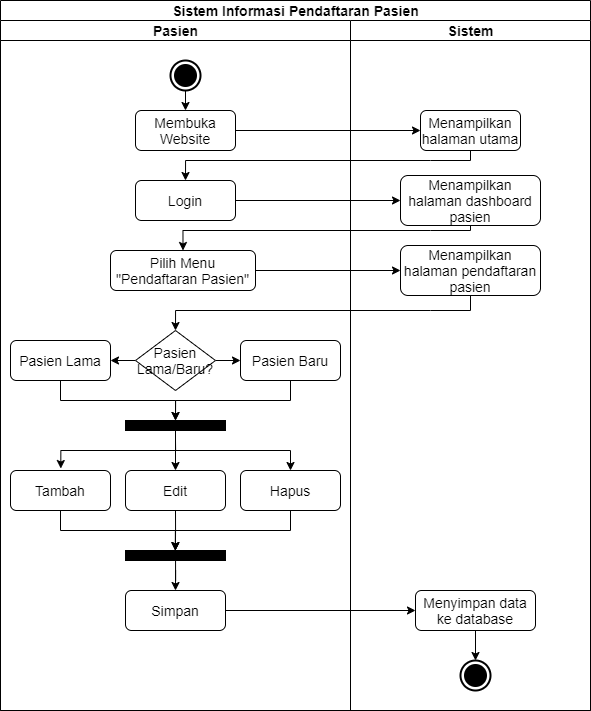

The diagram above was exported from draw.io. Its source (the exported page's mxGraphModel, read from the mxfile embedded in the PNG):
<mxGraphModel dx="1002" dy="572" grid="1" gridSize="10" guides="1" tooltips="1" connect="1" arrows="1" fold="1" page="1" pageScale="1" pageWidth="827" pageHeight="1169" math="0" shadow="0">
  <root>
    <mxCell id="j5DIPpnc58iSQ0ws57rj-0" />
    <mxCell id="j5DIPpnc58iSQ0ws57rj-1" parent="j5DIPpnc58iSQ0ws57rj-0" />
    <mxCell id="hRlWbo5rc7G2zCYrdlb8-0" value="Sistem Informasi Pendaftaran Pasien" style="swimlane;html=1;childLayout=stackLayout;resizeParent=1;resizeParentMax=0;startSize=20;fontSize=14;" vertex="1" parent="j5DIPpnc58iSQ0ws57rj-1">
      <mxGeometry x="230" y="10" width="590" height="710" as="geometry" />
    </mxCell>
    <mxCell id="hRlWbo5rc7G2zCYrdlb8-1" value="Pasien" style="swimlane;html=1;startSize=20;fontSize=14;" vertex="1" parent="hRlWbo5rc7G2zCYrdlb8-0">
      <mxGeometry y="20" width="350" height="690" as="geometry" />
    </mxCell>
    <mxCell id="hRlWbo5rc7G2zCYrdlb8-6" style="edgeStyle=none;rounded=0;orthogonalLoop=1;jettySize=auto;html=1;exitX=0.5;exitY=1;exitDx=0;exitDy=0;entryX=0.5;entryY=0;entryDx=0;entryDy=0;endArrow=classic;endFill=1;fontSize=14;" edge="1" parent="hRlWbo5rc7G2zCYrdlb8-1" source="hRlWbo5rc7G2zCYrdlb8-4" target="hRlWbo5rc7G2zCYrdlb8-5">
      <mxGeometry relative="1" as="geometry" />
    </mxCell>
    <mxCell id="hRlWbo5rc7G2zCYrdlb8-4" value="" style="verticalLabelPosition=bottom;html=1;verticalAlign=top;strokeWidth=2;shape=mxgraph.lean_mapping.sequenced_pull_ball;fontSize=14;" vertex="1" parent="hRlWbo5rc7G2zCYrdlb8-1">
      <mxGeometry x="170" y="40" width="30" height="30" as="geometry" />
    </mxCell>
    <mxCell id="hRlWbo5rc7G2zCYrdlb8-5" value="Membuka Website" style="rounded=1;whiteSpace=wrap;html=1;fontSize=14;" vertex="1" parent="hRlWbo5rc7G2zCYrdlb8-1">
      <mxGeometry x="135" y="90" width="100" height="40" as="geometry" />
    </mxCell>
    <mxCell id="hRlWbo5rc7G2zCYrdlb8-9" value="Login" style="rounded=1;whiteSpace=wrap;html=1;fontSize=14;" vertex="1" parent="hRlWbo5rc7G2zCYrdlb8-1">
      <mxGeometry x="135" y="160" width="100" height="40" as="geometry" />
    </mxCell>
    <mxCell id="hRlWbo5rc7G2zCYrdlb8-13" value="Pilih Menu &quot;Pendaftaran Pasien&quot;" style="rounded=1;whiteSpace=wrap;html=1;fontSize=14;" vertex="1" parent="hRlWbo5rc7G2zCYrdlb8-1">
      <mxGeometry x="110" y="230" width="145" height="40" as="geometry" />
    </mxCell>
    <mxCell id="hRlWbo5rc7G2zCYrdlb8-17" value="Pasien Lama" style="rounded=1;whiteSpace=wrap;html=1;fontSize=14;" vertex="1" parent="hRlWbo5rc7G2zCYrdlb8-1">
      <mxGeometry x="10" y="320" width="100" height="40" as="geometry" />
    </mxCell>
    <mxCell id="hRlWbo5rc7G2zCYrdlb8-20" style="edgeStyle=orthogonalEdgeStyle;rounded=0;orthogonalLoop=1;jettySize=auto;html=1;exitX=0;exitY=0.5;exitDx=0;exitDy=0;entryX=1;entryY=0.5;entryDx=0;entryDy=0;endArrow=classic;endFill=1;fontSize=14;" edge="1" parent="hRlWbo5rc7G2zCYrdlb8-1" source="hRlWbo5rc7G2zCYrdlb8-18" target="hRlWbo5rc7G2zCYrdlb8-17">
      <mxGeometry relative="1" as="geometry" />
    </mxCell>
    <mxCell id="CHeOmPJc1MRz9Z2Cxu3I-1" style="edgeStyle=orthogonalEdgeStyle;rounded=0;orthogonalLoop=1;jettySize=auto;html=1;exitX=1;exitY=0.5;exitDx=0;exitDy=0;entryX=0;entryY=0.5;entryDx=0;entryDy=0;endArrow=classic;endFill=1;fontSize=14;" edge="1" parent="hRlWbo5rc7G2zCYrdlb8-1" source="hRlWbo5rc7G2zCYrdlb8-18" target="CHeOmPJc1MRz9Z2Cxu3I-0">
      <mxGeometry relative="1" as="geometry" />
    </mxCell>
    <mxCell id="CHeOmPJc1MRz9Z2Cxu3I-8" style="edgeStyle=orthogonalEdgeStyle;rounded=0;orthogonalLoop=1;jettySize=auto;html=1;exitX=0.5;exitY=1;exitDx=0;exitDy=0;entryX=0.5;entryY=0;entryDx=0;entryDy=0;entryPerimeter=0;endArrow=classic;endFill=1;fontSize=14;" edge="1" parent="hRlWbo5rc7G2zCYrdlb8-1" source="hRlWbo5rc7G2zCYrdlb8-17" target="CHeOmPJc1MRz9Z2Cxu3I-4">
      <mxGeometry relative="1" as="geometry" />
    </mxCell>
    <mxCell id="hRlWbo5rc7G2zCYrdlb8-18" value="Pasien Lama/Baru?" style="rhombus;whiteSpace=wrap;html=1;fontSize=14;" vertex="1" parent="hRlWbo5rc7G2zCYrdlb8-1">
      <mxGeometry x="135" y="310" width="80" height="60" as="geometry" />
    </mxCell>
    <mxCell id="CHeOmPJc1MRz9Z2Cxu3I-0" value="Pasien Baru" style="rounded=1;whiteSpace=wrap;html=1;fontSize=14;" vertex="1" parent="hRlWbo5rc7G2zCYrdlb8-1">
      <mxGeometry x="240" y="320" width="100" height="40" as="geometry" />
    </mxCell>
    <mxCell id="CHeOmPJc1MRz9Z2Cxu3I-11" style="edgeStyle=orthogonalEdgeStyle;rounded=0;orthogonalLoop=1;jettySize=auto;html=1;entryX=0.5;entryY=0;entryDx=0;entryDy=0;endArrow=classic;endFill=1;fontSize=14;" edge="1" parent="hRlWbo5rc7G2zCYrdlb8-1" source="CHeOmPJc1MRz9Z2Cxu3I-4" target="CHeOmPJc1MRz9Z2Cxu3I-5">
      <mxGeometry relative="1" as="geometry" />
    </mxCell>
    <mxCell id="CHeOmPJc1MRz9Z2Cxu3I-12" style="edgeStyle=orthogonalEdgeStyle;rounded=0;orthogonalLoop=1;jettySize=auto;html=1;entryX=0.503;entryY=-0.049;entryDx=0;entryDy=0;entryPerimeter=0;endArrow=classic;endFill=1;fontSize=14;" edge="1" parent="hRlWbo5rc7G2zCYrdlb8-1" target="hRlWbo5rc7G2zCYrdlb8-21">
      <mxGeometry relative="1" as="geometry">
        <mxPoint x="175" y="420" as="sourcePoint" />
        <Array as="points">
          <mxPoint x="175" y="430" />
          <mxPoint x="60" y="430" />
        </Array>
      </mxGeometry>
    </mxCell>
    <mxCell id="CHeOmPJc1MRz9Z2Cxu3I-13" style="edgeStyle=orthogonalEdgeStyle;rounded=0;orthogonalLoop=1;jettySize=auto;html=1;entryX=0.5;entryY=0;entryDx=0;entryDy=0;endArrow=classic;endFill=1;fontSize=14;" edge="1" parent="hRlWbo5rc7G2zCYrdlb8-1" target="CHeOmPJc1MRz9Z2Cxu3I-6">
      <mxGeometry relative="1" as="geometry">
        <mxPoint x="175" y="420" as="sourcePoint" />
        <Array as="points">
          <mxPoint x="175" y="430" />
          <mxPoint x="290" y="430" />
        </Array>
      </mxGeometry>
    </mxCell>
    <mxCell id="CHeOmPJc1MRz9Z2Cxu3I-4" value="" style="verticalLabelPosition=bottom;html=1;verticalAlign=top;align=center;shape=mxgraph.floorplan.wall;fillColor=#000000;fontSize=14;" vertex="1" parent="hRlWbo5rc7G2zCYrdlb8-1">
      <mxGeometry x="125" y="400" width="100" height="10" as="geometry" />
    </mxCell>
    <mxCell id="CHeOmPJc1MRz9Z2Cxu3I-14" style="edgeStyle=orthogonalEdgeStyle;rounded=0;orthogonalLoop=1;jettySize=auto;html=1;exitX=0.5;exitY=1;exitDx=0;exitDy=0;entryX=0.499;entryY=0.008;entryDx=0;entryDy=0;entryPerimeter=0;endArrow=classic;endFill=1;fontSize=14;" edge="1" parent="hRlWbo5rc7G2zCYrdlb8-1" source="hRlWbo5rc7G2zCYrdlb8-21" target="CHeOmPJc1MRz9Z2Cxu3I-7">
      <mxGeometry relative="1" as="geometry" />
    </mxCell>
    <mxCell id="hRlWbo5rc7G2zCYrdlb8-21" value="Tambah" style="rounded=1;whiteSpace=wrap;html=1;fontSize=14;" vertex="1" parent="hRlWbo5rc7G2zCYrdlb8-1">
      <mxGeometry x="10" y="450" width="100" height="40" as="geometry" />
    </mxCell>
    <mxCell id="CHeOmPJc1MRz9Z2Cxu3I-15" style="edgeStyle=orthogonalEdgeStyle;rounded=0;orthogonalLoop=1;jettySize=auto;html=1;exitX=0.5;exitY=1;exitDx=0;exitDy=0;entryX=0.499;entryY=0.008;entryDx=0;entryDy=0;entryPerimeter=0;endArrow=classic;endFill=1;fontSize=14;" edge="1" parent="hRlWbo5rc7G2zCYrdlb8-1" source="CHeOmPJc1MRz9Z2Cxu3I-5" target="CHeOmPJc1MRz9Z2Cxu3I-7">
      <mxGeometry relative="1" as="geometry">
        <Array as="points">
          <mxPoint x="175" y="510" />
          <mxPoint x="175" y="510" />
        </Array>
      </mxGeometry>
    </mxCell>
    <mxCell id="CHeOmPJc1MRz9Z2Cxu3I-5" value="Edit" style="rounded=1;whiteSpace=wrap;html=1;fontSize=14;" vertex="1" parent="hRlWbo5rc7G2zCYrdlb8-1">
      <mxGeometry x="125" y="450" width="100" height="40" as="geometry" />
    </mxCell>
    <mxCell id="CHeOmPJc1MRz9Z2Cxu3I-16" style="edgeStyle=orthogonalEdgeStyle;rounded=0;orthogonalLoop=1;jettySize=auto;html=1;endArrow=classic;endFill=1;entryX=0.499;entryY=0.009;entryDx=0;entryDy=0;entryPerimeter=0;exitX=0.5;exitY=1;exitDx=0;exitDy=0;fontSize=14;" edge="1" parent="hRlWbo5rc7G2zCYrdlb8-1" source="CHeOmPJc1MRz9Z2Cxu3I-6" target="CHeOmPJc1MRz9Z2Cxu3I-7">
      <mxGeometry relative="1" as="geometry">
        <mxPoint x="175" y="530" as="targetPoint" />
      </mxGeometry>
    </mxCell>
    <mxCell id="CHeOmPJc1MRz9Z2Cxu3I-6" value="Hapus" style="rounded=1;whiteSpace=wrap;html=1;fontSize=14;" vertex="1" parent="hRlWbo5rc7G2zCYrdlb8-1">
      <mxGeometry x="240" y="450" width="100" height="40" as="geometry" />
    </mxCell>
    <mxCell id="ii54O1r8ImOLczT36FI8-1" style="edgeStyle=orthogonalEdgeStyle;rounded=0;orthogonalLoop=1;jettySize=auto;html=1;entryX=0.5;entryY=0;entryDx=0;entryDy=0;endArrow=classic;endFill=1;fontSize=14;" edge="1" parent="hRlWbo5rc7G2zCYrdlb8-1" source="CHeOmPJc1MRz9Z2Cxu3I-7" target="ii54O1r8ImOLczT36FI8-0">
      <mxGeometry relative="1" as="geometry" />
    </mxCell>
    <mxCell id="CHeOmPJc1MRz9Z2Cxu3I-7" value="" style="verticalLabelPosition=bottom;html=1;verticalAlign=top;align=center;shape=mxgraph.floorplan.wall;fillColor=#000000;fontSize=14;" vertex="1" parent="hRlWbo5rc7G2zCYrdlb8-1">
      <mxGeometry x="125" y="530" width="100" height="10" as="geometry" />
    </mxCell>
    <mxCell id="CHeOmPJc1MRz9Z2Cxu3I-17" style="edgeStyle=orthogonalEdgeStyle;rounded=0;orthogonalLoop=1;jettySize=auto;html=1;exitX=0.5;exitY=1;exitDx=0;exitDy=0;endArrow=classic;endFill=1;fontSize=14;" edge="1" parent="hRlWbo5rc7G2zCYrdlb8-1" source="CHeOmPJc1MRz9Z2Cxu3I-0">
      <mxGeometry relative="1" as="geometry">
        <mxPoint x="175" y="400" as="targetPoint" />
      </mxGeometry>
    </mxCell>
    <mxCell id="ii54O1r8ImOLczT36FI8-0" value="Simpan" style="rounded=1;whiteSpace=wrap;html=1;fontSize=14;" vertex="1" parent="hRlWbo5rc7G2zCYrdlb8-1">
      <mxGeometry x="125" y="570" width="100" height="40" as="geometry" />
    </mxCell>
    <mxCell id="hRlWbo5rc7G2zCYrdlb8-2" value="Sistem" style="swimlane;html=1;startSize=20;fontSize=14;" vertex="1" parent="hRlWbo5rc7G2zCYrdlb8-0">
      <mxGeometry x="350" y="20" width="240" height="690" as="geometry" />
    </mxCell>
    <mxCell id="hRlWbo5rc7G2zCYrdlb8-7" value="Menampilkan halaman utama" style="rounded=1;whiteSpace=wrap;html=1;fontSize=14;" vertex="1" parent="hRlWbo5rc7G2zCYrdlb8-2">
      <mxGeometry x="70" y="90" width="100" height="40" as="geometry" />
    </mxCell>
    <mxCell id="hRlWbo5rc7G2zCYrdlb8-11" value="Menampilkan halaman dashboard pasien" style="rounded=1;whiteSpace=wrap;html=1;fontSize=14;" vertex="1" parent="hRlWbo5rc7G2zCYrdlb8-2">
      <mxGeometry x="50" y="155" width="140" height="50" as="geometry" />
    </mxCell>
    <mxCell id="hRlWbo5rc7G2zCYrdlb8-15" value="Menampilkan halaman pendaftaran pasien" style="rounded=1;whiteSpace=wrap;html=1;fontSize=14;" vertex="1" parent="hRlWbo5rc7G2zCYrdlb8-2">
      <mxGeometry x="50" y="225" width="140" height="50" as="geometry" />
    </mxCell>
    <mxCell id="ii54O1r8ImOLczT36FI8-5" style="edgeStyle=orthogonalEdgeStyle;rounded=0;orthogonalLoop=1;jettySize=auto;html=1;exitX=0.5;exitY=1;exitDx=0;exitDy=0;entryX=0.5;entryY=0;entryDx=0;entryDy=0;endArrow=classic;endFill=1;fontSize=14;" edge="1" parent="hRlWbo5rc7G2zCYrdlb8-2" source="ii54O1r8ImOLczT36FI8-2" target="ii54O1r8ImOLczT36FI8-4">
      <mxGeometry relative="1" as="geometry" />
    </mxCell>
    <mxCell id="ii54O1r8ImOLczT36FI8-2" value="Menyimpan data ke database" style="rounded=1;whiteSpace=wrap;html=1;fontSize=14;" vertex="1" parent="hRlWbo5rc7G2zCYrdlb8-2">
      <mxGeometry x="65" y="570" width="120" height="40" as="geometry" />
    </mxCell>
    <mxCell id="ii54O1r8ImOLczT36FI8-4" value="" style="verticalLabelPosition=bottom;html=1;verticalAlign=top;strokeWidth=2;shape=mxgraph.lean_mapping.sequenced_pull_ball;fontSize=14;" vertex="1" parent="hRlWbo5rc7G2zCYrdlb8-2">
      <mxGeometry x="110" y="640" width="30" height="30" as="geometry" />
    </mxCell>
    <mxCell id="hRlWbo5rc7G2zCYrdlb8-8" style="edgeStyle=none;rounded=0;orthogonalLoop=1;jettySize=auto;html=1;exitX=1;exitY=0.5;exitDx=0;exitDy=0;endArrow=classic;endFill=1;fontSize=14;" edge="1" parent="hRlWbo5rc7G2zCYrdlb8-0" source="hRlWbo5rc7G2zCYrdlb8-5" target="hRlWbo5rc7G2zCYrdlb8-7">
      <mxGeometry relative="1" as="geometry" />
    </mxCell>
    <mxCell id="hRlWbo5rc7G2zCYrdlb8-10" style="edgeStyle=orthogonalEdgeStyle;rounded=0;orthogonalLoop=1;jettySize=auto;html=1;exitX=0.5;exitY=1;exitDx=0;exitDy=0;entryX=0.5;entryY=0;entryDx=0;entryDy=0;endArrow=classic;endFill=1;fontSize=14;" edge="1" parent="hRlWbo5rc7G2zCYrdlb8-0" source="hRlWbo5rc7G2zCYrdlb8-7" target="hRlWbo5rc7G2zCYrdlb8-9">
      <mxGeometry relative="1" as="geometry">
        <Array as="points">
          <mxPoint x="430" y="160" />
          <mxPoint x="155" y="160" />
        </Array>
      </mxGeometry>
    </mxCell>
    <mxCell id="hRlWbo5rc7G2zCYrdlb8-12" style="edgeStyle=orthogonalEdgeStyle;rounded=0;orthogonalLoop=1;jettySize=auto;html=1;exitX=1;exitY=0.5;exitDx=0;exitDy=0;entryX=0;entryY=0.5;entryDx=0;entryDy=0;endArrow=classic;endFill=1;fontSize=14;" edge="1" parent="hRlWbo5rc7G2zCYrdlb8-0" source="hRlWbo5rc7G2zCYrdlb8-9" target="hRlWbo5rc7G2zCYrdlb8-11">
      <mxGeometry relative="1" as="geometry" />
    </mxCell>
    <mxCell id="hRlWbo5rc7G2zCYrdlb8-14" style="edgeStyle=orthogonalEdgeStyle;rounded=0;orthogonalLoop=1;jettySize=auto;html=1;entryX=0.5;entryY=0;entryDx=0;entryDy=0;endArrow=classic;endFill=1;exitX=0.5;exitY=1;exitDx=0;exitDy=0;fontSize=14;" edge="1" parent="hRlWbo5rc7G2zCYrdlb8-0" source="hRlWbo5rc7G2zCYrdlb8-11" target="hRlWbo5rc7G2zCYrdlb8-13">
      <mxGeometry relative="1" as="geometry">
        <Array as="points">
          <mxPoint x="430" y="230" />
          <mxPoint x="155" y="230" />
        </Array>
      </mxGeometry>
    </mxCell>
    <mxCell id="hRlWbo5rc7G2zCYrdlb8-16" style="edgeStyle=orthogonalEdgeStyle;rounded=0;orthogonalLoop=1;jettySize=auto;html=1;exitX=1;exitY=0.5;exitDx=0;exitDy=0;entryX=0;entryY=0.5;entryDx=0;entryDy=0;endArrow=classic;endFill=1;fontSize=14;" edge="1" parent="hRlWbo5rc7G2zCYrdlb8-0" source="hRlWbo5rc7G2zCYrdlb8-13" target="hRlWbo5rc7G2zCYrdlb8-15">
      <mxGeometry relative="1" as="geometry" />
    </mxCell>
    <mxCell id="hRlWbo5rc7G2zCYrdlb8-19" style="edgeStyle=orthogonalEdgeStyle;rounded=0;orthogonalLoop=1;jettySize=auto;html=1;exitX=0.5;exitY=1;exitDx=0;exitDy=0;entryX=0.5;entryY=0;entryDx=0;entryDy=0;endArrow=classic;endFill=1;fontSize=14;" edge="1" parent="hRlWbo5rc7G2zCYrdlb8-0" source="hRlWbo5rc7G2zCYrdlb8-15" target="hRlWbo5rc7G2zCYrdlb8-18">
      <mxGeometry relative="1" as="geometry">
        <Array as="points">
          <mxPoint x="430" y="310" />
          <mxPoint x="155" y="310" />
        </Array>
      </mxGeometry>
    </mxCell>
    <mxCell id="ii54O1r8ImOLczT36FI8-3" style="edgeStyle=orthogonalEdgeStyle;rounded=0;orthogonalLoop=1;jettySize=auto;html=1;exitX=1;exitY=0.5;exitDx=0;exitDy=0;endArrow=classic;endFill=1;fontSize=14;" edge="1" parent="hRlWbo5rc7G2zCYrdlb8-0" source="ii54O1r8ImOLczT36FI8-0" target="ii54O1r8ImOLczT36FI8-2">
      <mxGeometry relative="1" as="geometry" />
    </mxCell>
  </root>
</mxGraphModel>